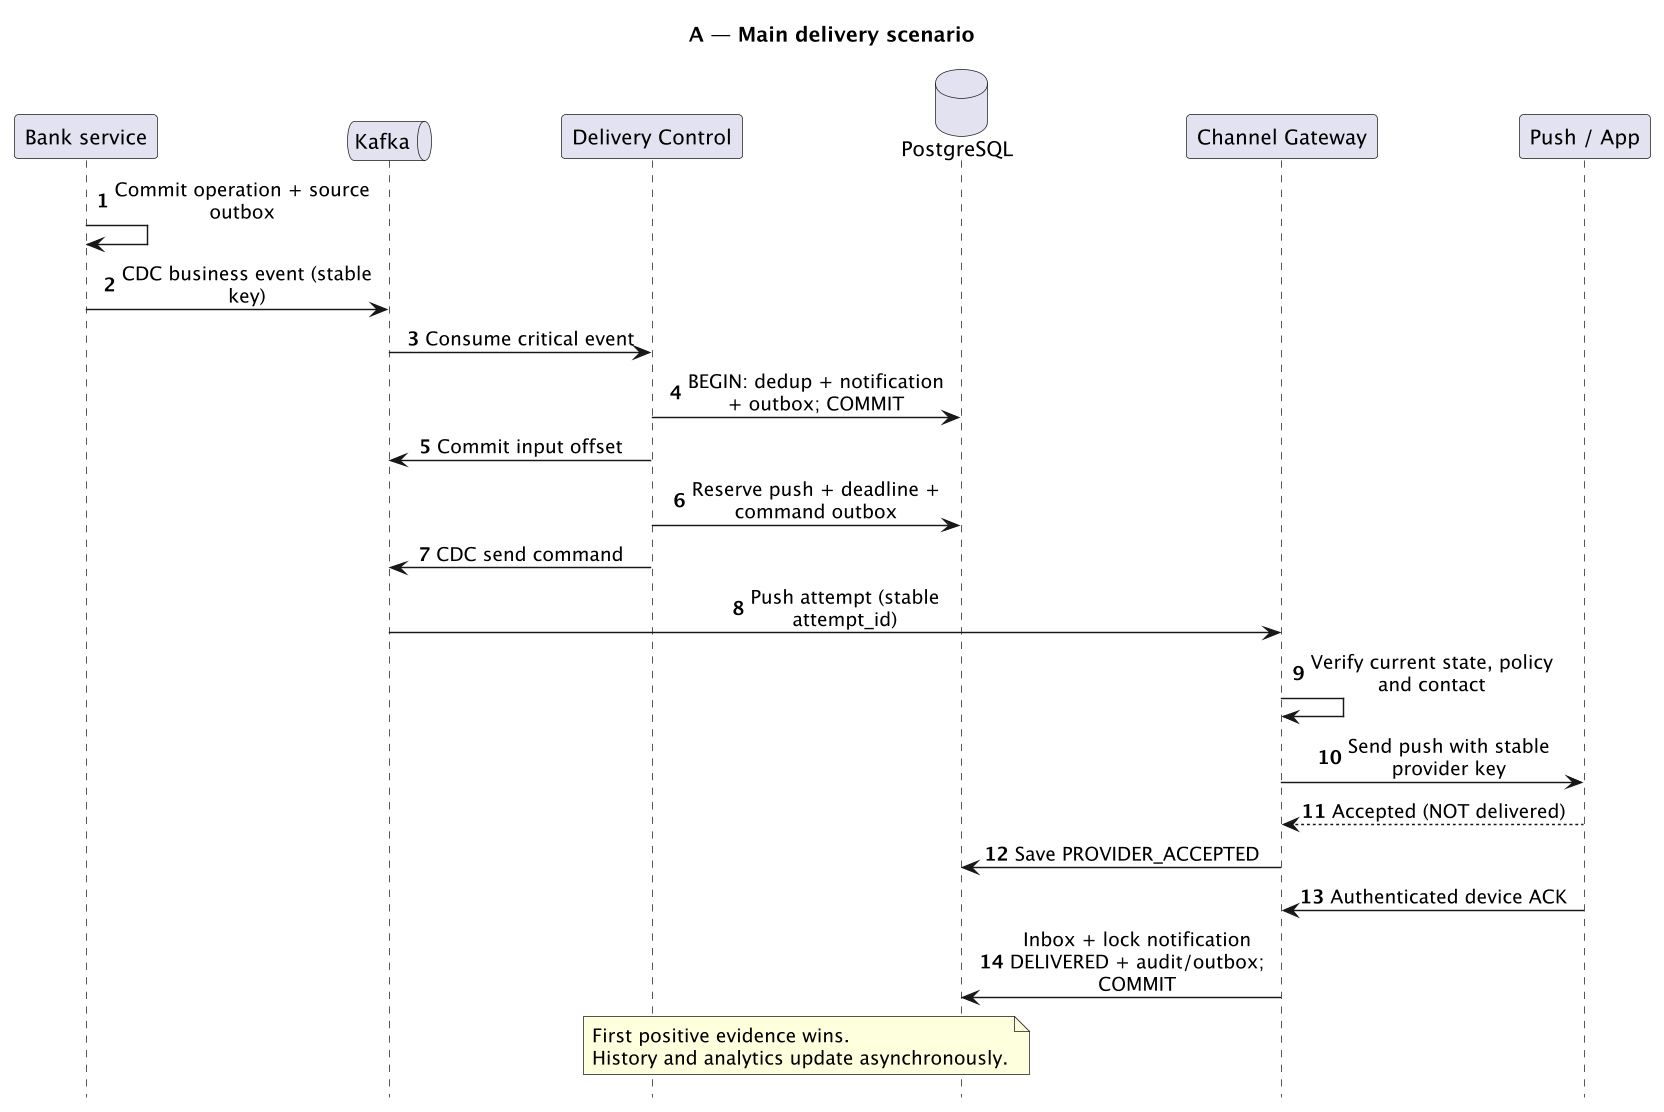

The diagram above was rendered by PlantUML. Its source (embedded in the PNG):
@startuml
skinparam dpi 140
skinparam maxMessageSize 180
skinparam responseMessageBelowArrow true
skinparam sequenceMessageAlign center
hide footbox
title A — Main delivery scenario
autonumber
participant "Bank service" as Bank
queue Kafka
participant "Delivery Control" as Control
database PostgreSQL as DB
participant "Channel Gateway" as Gateway
participant "Push / App" as Push
Bank -> Bank: Commit operation + source outbox
Bank -> Kafka: CDC business event (stable key)
Kafka -> Control: Consume critical event
Control -> DB: BEGIN: dedup + notification + outbox; COMMIT
Control -> Kafka: Commit input offset
Control -> DB: Reserve push + deadline + command outbox
Control -> Kafka: CDC send command
Kafka -> Gateway: Push attempt (stable attempt_id)
Gateway -> Gateway: Verify current state, policy and contact
Gateway -> Push: Send push with stable provider key
Push --> Gateway: Accepted (NOT delivered)
Gateway -> DB: Save PROVIDER_ACCEPTED
Push -> Gateway: Authenticated device ACK
Gateway -> DB: Inbox + lock notification\nDELIVERED + audit/outbox; COMMIT
note over Control,DB
First positive evidence wins.
History and analytics update asynchronously.
end note
@enduml